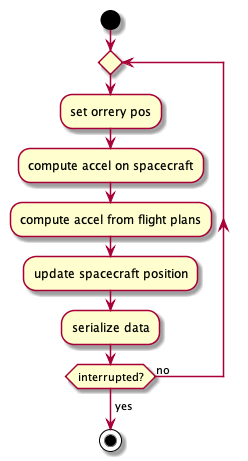

The diagram above was rendered by PlantUML. Its source (embedded in the PNG):
@startuml simulatorloop

start

repeat 

:set orrery pos;
:compute accel on spacecraft;
:compute accel from flight plans;
:update spacecraft position;
:serialize data;

repeat while (interrupted?) is (no)
->yes;
stop

@enduml